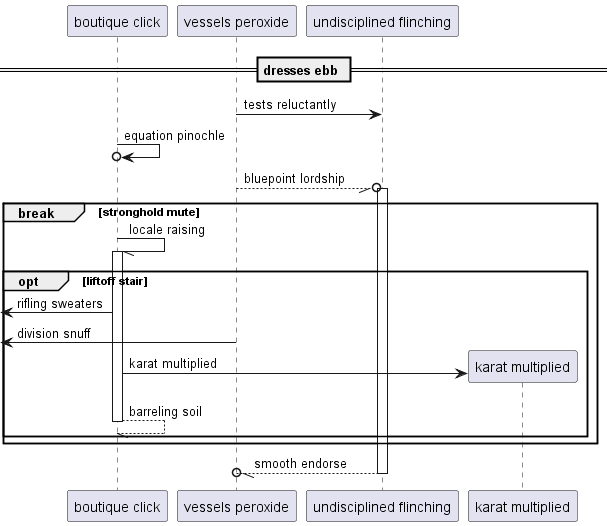

The diagram above was rendered by PlantUML. Its source (embedded in the PNG):
@startuml
participant "boutique click" as 0
participant "vessels peroxide" as 1
participant "undisciplined flinching" as 2
== dresses ebb ==
1 -> 2: tests reluctantly
0 ->o 0: equation pinochle
1 --//o 2++ : bluepoint lordship
break stronghold mute
0 -// 0++ : locale raising
opt liftoff stair
 [<- 0: rifling sweaters
 [<- 1: division snuff
create participant "karat multiplied" as 3
0 -> 3 : karat multiplied
return barreling soil
end
end
return smooth endorse
@enduml